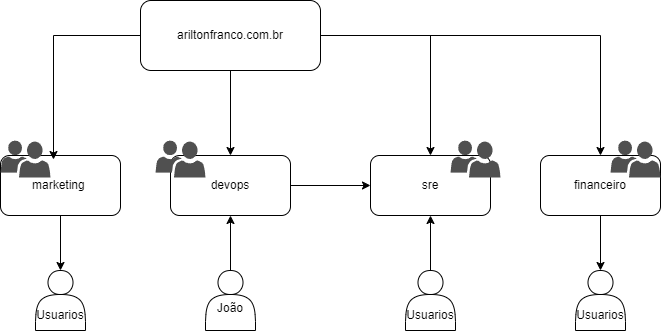

The diagram above was exported from draw.io. Its source (the exported page's mxGraphModel, read from the mxfile embedded in the PNG):
<mxGraphModel dx="1050" dy="534" grid="1" gridSize="10" guides="1" tooltips="1" connect="1" arrows="1" fold="1" page="1" pageScale="1" pageWidth="827" pageHeight="1169" math="0" shadow="0">
  <root>
    <mxCell id="0" />
    <mxCell id="1" parent="0" />
    <mxCell id="hsy37wVaQaB0AVbxoRrl-3" value="" style="edgeStyle=orthogonalEdgeStyle;rounded=0;orthogonalLoop=1;jettySize=auto;html=1;" parent="1" source="hsy37wVaQaB0AVbxoRrl-1" target="hsy37wVaQaB0AVbxoRrl-2" edge="1">
      <mxGeometry relative="1" as="geometry" />
    </mxCell>
    <mxCell id="hsy37wVaQaB0AVbxoRrl-13" style="edgeStyle=orthogonalEdgeStyle;rounded=0;orthogonalLoop=1;jettySize=auto;html=1;" parent="1" source="hsy37wVaQaB0AVbxoRrl-1" target="hsy37wVaQaB0AVbxoRrl-7" edge="1">
      <mxGeometry relative="1" as="geometry" />
    </mxCell>
    <mxCell id="hsy37wVaQaB0AVbxoRrl-24" style="edgeStyle=orthogonalEdgeStyle;rounded=0;orthogonalLoop=1;jettySize=auto;html=1;entryX=0.5;entryY=0;entryDx=0;entryDy=0;" parent="1" source="hsy37wVaQaB0AVbxoRrl-1" target="hsy37wVaQaB0AVbxoRrl-14" edge="1">
      <mxGeometry relative="1" as="geometry" />
    </mxCell>
    <mxCell id="hsy37wVaQaB0AVbxoRrl-1" value="ariltonfranco.com.br&lt;br&gt;" style="rounded=1;whiteSpace=wrap;html=1;" parent="1" vertex="1">
      <mxGeometry x="300" y="110" width="180" height="70" as="geometry" />
    </mxCell>
    <mxCell id="hsy37wVaQaB0AVbxoRrl-8" value="" style="edgeStyle=orthogonalEdgeStyle;rounded=0;orthogonalLoop=1;jettySize=auto;html=1;" parent="1" source="hsy37wVaQaB0AVbxoRrl-2" target="hsy37wVaQaB0AVbxoRrl-7" edge="1">
      <mxGeometry relative="1" as="geometry" />
    </mxCell>
    <mxCell id="hsy37wVaQaB0AVbxoRrl-2" value="devops" style="whiteSpace=wrap;html=1;rounded=1;" parent="1" vertex="1">
      <mxGeometry x="330" y="265" width="120" height="60" as="geometry" />
    </mxCell>
    <mxCell id="hsy37wVaQaB0AVbxoRrl-5" value="" style="edgeStyle=orthogonalEdgeStyle;rounded=0;orthogonalLoop=1;jettySize=auto;html=1;" parent="1" source="hsy37wVaQaB0AVbxoRrl-4" target="hsy37wVaQaB0AVbxoRrl-2" edge="1">
      <mxGeometry relative="1" as="geometry" />
    </mxCell>
    <mxCell id="hsy37wVaQaB0AVbxoRrl-4" value="&lt;br&gt;João" style="shape=actor;whiteSpace=wrap;html=1;" parent="1" vertex="1">
      <mxGeometry x="365" y="380" width="50" height="60" as="geometry" />
    </mxCell>
    <mxCell id="hsy37wVaQaB0AVbxoRrl-6" value="" style="sketch=0;pointerEvents=1;shadow=0;dashed=0;html=1;strokeColor=none;labelPosition=center;verticalLabelPosition=bottom;verticalAlign=top;align=center;fillColor=#505050;shape=mxgraph.mscae.intune.user_group" parent="1" vertex="1">
      <mxGeometry x="315" y="250" width="50" height="37" as="geometry" />
    </mxCell>
    <mxCell id="hsy37wVaQaB0AVbxoRrl-7" value="sre" style="whiteSpace=wrap;html=1;rounded=1;" parent="1" vertex="1">
      <mxGeometry x="530" y="265" width="120" height="60" as="geometry" />
    </mxCell>
    <mxCell id="hsy37wVaQaB0AVbxoRrl-9" value="" style="sketch=0;pointerEvents=1;shadow=0;dashed=0;html=1;strokeColor=none;labelPosition=center;verticalLabelPosition=bottom;verticalAlign=top;align=center;fillColor=#505050;shape=mxgraph.mscae.intune.user_group" parent="1" vertex="1">
      <mxGeometry x="610" y="250" width="50" height="37" as="geometry" />
    </mxCell>
    <mxCell id="hsy37wVaQaB0AVbxoRrl-12" value="" style="edgeStyle=orthogonalEdgeStyle;rounded=0;orthogonalLoop=1;jettySize=auto;html=1;" parent="1" source="hsy37wVaQaB0AVbxoRrl-10" target="hsy37wVaQaB0AVbxoRrl-7" edge="1">
      <mxGeometry relative="1" as="geometry" />
    </mxCell>
    <mxCell id="hsy37wVaQaB0AVbxoRrl-10" value="&lt;br&gt;&lt;br&gt;Usuarios" style="shape=actor;whiteSpace=wrap;html=1;" parent="1" vertex="1">
      <mxGeometry x="565" y="380" width="50" height="60" as="geometry" />
    </mxCell>
    <mxCell id="hsy37wVaQaB0AVbxoRrl-20" value="" style="edgeStyle=orthogonalEdgeStyle;rounded=0;orthogonalLoop=1;jettySize=auto;html=1;" parent="1" source="hsy37wVaQaB0AVbxoRrl-14" target="hsy37wVaQaB0AVbxoRrl-18" edge="1">
      <mxGeometry relative="1" as="geometry" />
    </mxCell>
    <mxCell id="hsy37wVaQaB0AVbxoRrl-14" value="financeiro" style="whiteSpace=wrap;html=1;rounded=1;" parent="1" vertex="1">
      <mxGeometry x="700" y="265" width="120" height="60" as="geometry" />
    </mxCell>
    <mxCell id="hsy37wVaQaB0AVbxoRrl-22" value="" style="edgeStyle=orthogonalEdgeStyle;rounded=0;orthogonalLoop=1;jettySize=auto;html=1;" parent="1" source="hsy37wVaQaB0AVbxoRrl-15" target="hsy37wVaQaB0AVbxoRrl-21" edge="1">
      <mxGeometry relative="1" as="geometry" />
    </mxCell>
    <mxCell id="hsy37wVaQaB0AVbxoRrl-15" value="marketing&amp;nbsp;" style="whiteSpace=wrap;html=1;rounded=1;" parent="1" vertex="1">
      <mxGeometry x="160" y="265" width="120" height="60" as="geometry" />
    </mxCell>
    <mxCell id="hsy37wVaQaB0AVbxoRrl-16" value="" style="sketch=0;pointerEvents=1;shadow=0;dashed=0;html=1;strokeColor=none;labelPosition=center;verticalLabelPosition=bottom;verticalAlign=top;align=center;fillColor=#505050;shape=mxgraph.mscae.intune.user_group" parent="1" vertex="1">
      <mxGeometry x="160" y="250" width="50" height="37" as="geometry" />
    </mxCell>
    <mxCell id="hsy37wVaQaB0AVbxoRrl-17" value="" style="sketch=0;pointerEvents=1;shadow=0;dashed=0;html=1;strokeColor=none;labelPosition=center;verticalLabelPosition=bottom;verticalAlign=top;align=center;fillColor=#505050;shape=mxgraph.mscae.intune.user_group" parent="1" vertex="1">
      <mxGeometry x="770" y="250" width="50" height="37" as="geometry" />
    </mxCell>
    <mxCell id="hsy37wVaQaB0AVbxoRrl-18" value="&lt;br&gt;&lt;br&gt;Usuarios" style="shape=actor;whiteSpace=wrap;html=1;" parent="1" vertex="1">
      <mxGeometry x="735" y="380" width="50" height="60" as="geometry" />
    </mxCell>
    <mxCell id="hsy37wVaQaB0AVbxoRrl-21" value="&lt;br&gt;&lt;br&gt;Usuarios" style="shape=actor;whiteSpace=wrap;html=1;" parent="1" vertex="1">
      <mxGeometry x="195" y="380" width="50" height="60" as="geometry" />
    </mxCell>
    <mxCell id="hsy37wVaQaB0AVbxoRrl-23" style="edgeStyle=orthogonalEdgeStyle;rounded=0;orthogonalLoop=1;jettySize=auto;html=1;entryX=1.06;entryY=0.514;entryDx=0;entryDy=0;entryPerimeter=0;" parent="1" source="hsy37wVaQaB0AVbxoRrl-1" target="hsy37wVaQaB0AVbxoRrl-16" edge="1">
      <mxGeometry relative="1" as="geometry" />
    </mxCell>
  </root>
</mxGraphModel>